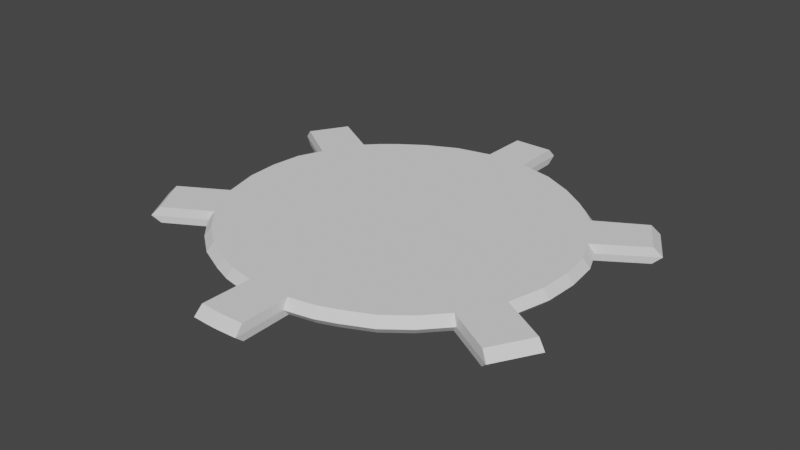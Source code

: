 # Source: sun.blend  (saved by Blender 2.92.15; exported with 4.5.12 LTS)
import bpy
from mathutils import Matrix  # noqa: F401  (used for matrix-valued properties, if any)

bpy.ops.wm.read_factory_settings(use_empty=True)
scene = bpy.context.scene
scene.name = 'Scene'

# ---- collections
col_collection = bpy.data.collections.new('Collection'); scene.collection.children.link(col_collection)

# ---- world
world_world = bpy.data.worlds.new('World'); scene.world = world_world
world_world.use_nodes = True; world_world.node_tree.nodes.clear()
_N = world_world.node_tree.nodes; _L = world_world.node_tree.links
n0 = _N.new('ShaderNodeOutputWorld'); n0.name = 'World Output'; n0.location = (300, 300)
n1 = _N.new('ShaderNodeBackground'); n1.name = 'Background'; n1.location = (10, 300)
n1.inputs[0].default_value = (0.05088, 0.05088, 0.05088, 1.0)
_L.new(n1.outputs[0], n0.inputs[0])
n0.is_active_output = True
world_world.color = (0.05088, 0.05088, 0.05088)
world_world.use_sun_shadow = False
world_world.sun_shadow_jitter_overblur = 0.0

# ---- meshes
me_sunmesh = bpy.data.meshes.new('SunMesh')
me_sunmesh.from_pydata([(0.01799, -0.9879, 0.0), (0.8339, 0.597, 0.0), (0.8378, -0.5763, 0.0), (0.003946, 0.9837, 0.0), (0.7826, 0.03796, 0.0), (0.3011, -0.7012, 0.0), (0.3893, 0.6601, 0.0), (0.7194, 0.2938, 0.0), (0.5339, -0.5598, 0.0), (0.09402, 0.7627, 0.0), (0.7313, -0.2731, 0.0), (0.09982, -0.7557, 0.0), (0.5662, 0.5299, 0.0), (0.9325, 0.4316, 0.0), (0.6286, -0.4576, 0.0), (0.09042, 0.9837, 0.0), (0.7747, -0.1077, 0.0), (0.2182, -0.7324, 0.0), (0.4995, 0.5851, 0.0), (0.7668, 0.1797, 0.0), (0.4274, -0.6423, 0.0), (0.2515, 0.7272, 0.0), (0.9444, -0.3951, 0.0), (0.1038, -0.9843, 0.0), (0.6211, 0.4746, 0.0), (-0.01799, -0.9879, 0.0), (-0.8339, 0.597, 0.0), (-0.8378, -0.5763, 0.0), (-0.003946, 0.9837, 0.0), (-0.7826, 0.03796, 0.0), (-0.3011, -0.7012, 0.0), (-0.3893, 0.6601, 0.0), (-0.7194, 0.2938, 0.0), (-0.5339, -0.5598, 0.0), (-0.09402, 0.7627, 0.0), (-0.7313, -0.2731, 0.0), (-0.09982, -0.7557, 0.0), (-0.5662, 0.5299, 0.0), (-0.9325, 0.4316, 0.0), (-0.6286, -0.4576, 0.0), (-0.09042, 0.9837, 0.0), (-0.7747, -0.1077, 0.0), (-0.2182, -0.7324, 0.0), (-0.4995, 0.5851, 0.0), (-0.7668, 0.1797, 0.0), (-0.4274, -0.6423, 0.0), (-0.2515, 0.7272, 0.0), (-0.9444, -0.3951, 0.0), (-0.1038, -0.9843, 0.0), (-0.6211, 0.4746, 0.0), (0.01732, -0.9506, 0.03885), (0.8025, 0.5746, 0.03885), (0.8063, -0.5545, 0.03885), (0.003798, 0.9468, 0.03885), (0.7531, 0.03664, 0.03885), (0.2898, -0.6747, 0.03885), (0.3747, 0.6354, 0.03885), (0.6924, 0.2828, 0.03885), (0.5139, -0.5386, 0.03885), (0.09048, 0.7341, 0.03885), (0.7038, -0.2627, 0.03885), (0.09607, -0.7272, 0.03885), (0.5449, 0.5101, 0.03885), (0.8975, 0.4154, 0.03885), (0.605, -0.4402, 0.03885), (0.08702, 0.9468, 0.03885), (0.7455, -0.1036, 0.03885), (0.21, -0.7048, 0.03885), (0.4807, 0.5632, 0.03885), (0.7379, 0.173, 0.03885), (0.4113, -0.6181, 0.03885), (0.2421, 0.7, 0.03885), (0.9088, -0.3801, 0.03885), (0.09987, -0.9472, 0.03885), (0.5977, 0.4569, 0.03885), (-0.01732, -0.9506, 0.03885), (-0.8025, 0.5746, 0.03885), (-0.8063, -0.5545, 0.03885), (-0.003798, 0.9468, 0.03885), (-0.7531, 0.03664, 0.03885), (-0.2898, -0.6747, 0.03885), (-0.3747, 0.6354, 0.03885), (-0.6924, 0.2828, 0.03885), (-0.5139, -0.5386, 0.03885), (-0.09048, 0.7341, 0.03885), (-0.7038, -0.2627, 0.03885), (-0.09607, -0.7272, 0.03885), (-0.5449, 0.5101, 0.03885), (-0.8975, 0.4154, 0.03885), (-0.605, -0.4402, 0.03885), (-0.08702, 0.9468, 0.03885), (-0.7455, -0.1036, 0.03885), (-0.21, -0.7048, 0.03885), (-0.4807, 0.5632, 0.03885), (-0.7379, 0.173, 0.03885), (-0.4113, -0.6181, 0.03885), (-0.2421, 0.7, 0.03885), (-0.9088, -0.3801, 0.03885), (-0.09987, -0.9472, 0.03885), (-0.5977, 0.4569, 0.03885), (0.8975, 0.4154, -0.03216), (0.8025, 0.5746, -0.03216), (0.605, -0.4402, -0.03216), (0.8063, -0.5545, -0.03216), (0.08702, 0.9468, -0.03216), (0.003798, 0.9468, -0.03216), (0.7455, -0.1036, -0.03216), (0.7531, 0.03664, -0.03216), (0.21, -0.7048, -0.03216), (0.2898, -0.6747, -0.03216), (0.4807, 0.5632, -0.03216), (0.3747, 0.6354, -0.03216), (0.7379, 0.173, -0.03216), (0.6924, 0.2828, -0.03216), (0.4113, -0.6181, -0.03216), (0.5139, -0.5386, -0.03216), (0.2421, 0.7, -0.03216), (0.09048, 0.7341, -0.03216), (0.9088, -0.3801, -0.03216), (0.7038, -0.2627, -0.03216), (0.09987, -0.9472, -0.03216), (0.09607, -0.7272, -0.03216), (0.5977, 0.4569, -0.03216), (0.5449, 0.5101, -0.03216), (0.01732, -0.9506, -0.03216), (-0.8975, 0.4154, -0.03216), (-0.8025, 0.5746, -0.03216), (-0.605, -0.4402, -0.03216), (-0.8063, -0.5545, -0.03216), (-0.08702, 0.9468, -0.03216), (-0.003798, 0.9468, -0.03216), (-0.7455, -0.1036, -0.03216), (-0.7531, 0.03664, -0.03216), (-0.21, -0.7048, -0.03216), (-0.2898, -0.6747, -0.03216), (-0.4807, 0.5632, -0.03216), (-0.3747, 0.6354, -0.03216), (-0.7379, 0.173, -0.03216), (-0.6924, 0.2828, -0.03216), (-0.4113, -0.6181, -0.03216), (-0.5139, -0.5386, -0.03216), (-0.2421, 0.7, -0.03216), (-0.09048, 0.7341, -0.03216), (-0.9088, -0.3801, -0.03216), (-0.7038, -0.2627, -0.03216), (-0.09987, -0.9472, -0.03216), (-0.09607, -0.7272, -0.03216), (-0.5977, 0.4569, -0.03216), (-0.5449, 0.5101, -0.03216), (-0.01732, -0.9506, -0.03216)], [], [(19, 112, 113, 7), (63, 51, 74, 62, 68, 56, 71, 59, 65, 53, 78, 90, 84, 96, 81, 93, 87, 99, 76, 88, 82, 94, 79, 91, 85, 97, 77, 89, 83, 95, 80, 92, 86, 98, 75, 50, 73, 61, 67, 55, 70, 58, 64, 52, 72, 60, 66, 54, 69, 57), (7, 57, 69, 19), (47, 97, 85, 35), (21, 71, 56, 6), (26, 76, 99, 49), (8, 58, 70, 20), (48, 98, 86, 36), (22, 72, 52, 2), (28, 78, 53, 3), (9, 59, 71, 21), (49, 99, 87, 37), (23, 73, 50, 0), (0, 50, 75, 25), (10, 60, 72, 22), (32, 82, 88, 38), (24, 74, 51, 1), (11, 61, 73, 23), (33, 83, 89, 39), (38, 88, 76, 26), (12, 62, 74, 24), (34, 84, 90, 40), (39, 89, 77, 27), (13, 63, 57, 7), (35, 85, 91, 41), (40, 90, 78, 28), (14, 64, 58, 8), (36, 86, 92, 42), (1, 51, 63, 13), (41, 91, 79, 29), (15, 65, 59, 9), (37, 87, 93, 43), (2, 52, 64, 14), (42, 92, 80, 30), (16, 66, 60, 10), (29, 79, 94, 44), (3, 53, 65, 15), (43, 93, 81, 31), (17, 67, 61, 11), (30, 80, 95, 45), (4, 54, 66, 16), (44, 94, 82, 32), (18, 68, 62, 12), (31, 81, 96, 46), (5, 55, 67, 17), (45, 95, 83, 33), (19, 69, 54, 4), (27, 77, 97, 47), (6, 56, 68, 18), (46, 96, 84, 34), (20, 70, 55, 5), (25, 75, 98, 48), (100, 113, 112, 107, 106, 119, 118, 103, 102, 115, 114, 109, 108, 121, 120, 124, 149, 145, 146, 133, 134, 139, 140, 127, 128, 143, 144, 131, 132, 137, 138, 125, 126, 147, 148, 135, 136, 141, 142, 129, 130, 105, 104, 117, 116, 111, 110, 123, 122, 101), (35, 144, 143, 47), (6, 111, 116, 21), (49, 147, 126, 26), (20, 114, 115, 8), (36, 146, 145, 48), (2, 103, 118, 22), (3, 105, 130, 28), (21, 116, 117, 9), (37, 148, 147, 49), (0, 124, 120, 23), (25, 149, 124, 0), (22, 118, 119, 10), (38, 125, 138, 32), (1, 101, 122, 24), (23, 120, 121, 11), (39, 127, 140, 33), (26, 126, 125, 38), (24, 122, 123, 12), (40, 129, 142, 34), (27, 128, 127, 39), (7, 113, 100, 13), (41, 131, 144, 35), (28, 130, 129, 40), (8, 115, 102, 14), (42, 133, 146, 36), (13, 100, 101, 1), (29, 132, 131, 41), (9, 117, 104, 15), (43, 135, 148, 37), (14, 102, 103, 2), (30, 134, 133, 42), (10, 119, 106, 16), (44, 137, 132, 29), (15, 104, 105, 3), (31, 136, 135, 43), (11, 121, 108, 17), (45, 139, 134, 30), (16, 106, 107, 4), (32, 138, 137, 44), (12, 123, 110, 18), (46, 141, 136, 31), (17, 108, 109, 5), (33, 140, 139, 45), (4, 107, 112, 19), (47, 143, 128, 27), (18, 110, 111, 6), (34, 142, 141, 46), (5, 109, 114, 20), (48, 145, 149, 25)])
_uv = me_sunmesh.uv_layers.new(name='UVMap')
_uv.uv.foreach_set('vector', [0.0, 0.0, 0.0, 0.0, 0.0, 0.0, 0.0, 0.0, 0.0, 0.0, 0.0, 0.0, 0.0, 0.0, 0.0, 0.0, 0.0, 0.0, 0.0, 0.0, 0.0, 0.0, 0.0, 0.0, 0.0, 0.0, 0.0, 0.0, 0.0, 0.0, 0.0, 0.0, 0.0, 0.0, 0.0, 0.0, 0.0, 0.0, 0.0, 0.0, 0.0, 0.0, 0.0, 0.0, 0.0, 0.0, 0.0, 0.0, 0.0, 0.0, 0.0, 0.0, 0.0, 0.0, 0.0, 0.0, 0.0, 0.0, 0.0, 0.0, 0.0, 0.0, 0.0, 0.0, 0.0, 0.0, 0.0, 0.0, 0.0, 0.0, 0.0, 0.0, 0.0, 0.0, 0.0, 0.0, 0.0, 0.0, 0.0, 0.0, 0.0, 0.0, 0.0, 0.0, 0.0, 0.0, 0.0, 0.0, 0.0, 0.0, 0.0, 0.0, 0.0, 0.0, 0.0, 0.0, 0.0, 0.0, 0.0, 0.0, 0.0, 0.0, 0.0, 0.0, 0.0, 0.0, 0.0, 0.0, 0.0, 0.0, 0.0, 0.0, 0.0, 0.0, 0.0, 0.0, 0.0, 0.0, 0.0, 0.0, 0.0, 0.0, 0.0, 0.0, 0.0, 0.0, 0.0, 0.0, 0.0, 0.0, 0.0, 0.0, 0.0, 0.0, 0.0, 0.0, 0.0, 0.0, 0.0, 0.0, 0.0, 0.0, 0.0, 0.0, 0.0, 0.0, 0.0, 0.0, 0.0, 0.0, 0.0, 0.0, 0.0, 0.0, 0.0, 0.0, 0.0, 0.0, 0.0, 0.0, 0.0, 0.0, 0.0, 0.0, 0.0, 0.0, 0.0, 0.0, 0.0, 0.0, 0.0, 0.0, 0.0, 0.0, 0.0, 0.0, 0.0, 0.0, 0.0, 0.0, 0.0, 0.0, 0.0, 0.0, 0.0, 0.0, 0.0, 0.0, 0.0, 0.0, 0.0, 0.0, 0.0, 0.0, 0.0, 0.0, 0.0, 0.0, 0.0, 0.0, 0.0, 0.0, 0.0, 0.0, 0.0, 0.0, 0.0, 0.0, 0.0, 0.0, 0.0, 0.0, 0.0, 0.0, 0.0, 0.0, 0.0, 0.0, 0.0, 0.0, 0.0, 0.0, 0.0, 0.0, 0.0, 0.0, 0.0, 0.0, 0.0, 0.0, 0.0, 0.0, 0.0, 0.0, 0.0, 0.0, 0.0, 0.0, 0.0, 0.0, 0.0, 0.0, 0.0, 0.0, 0.0, 0.0, 0.0, 0.0, 0.0, 0.0, 0.0, 0.0, 0.0, 0.0, 0.0, 0.0, 0.0, 0.0, 0.0, 0.0, 0.0, 0.0, 0.0, 0.0, 0.0, 0.0, 0.0, 0.0, 0.0, 0.0, 0.0, 0.0, 0.0, 0.0, 0.0, 0.0, 0.0, 0.0, 0.0, 0.0, 0.0, 0.0, 0.0, 0.0, 0.0, 0.0, 0.0, 0.0, 0.0, 0.0, 0.0, 0.0, 0.0, 0.0, 0.0, 0.0, 0.0, 0.0, 0.0, 0.0, 0.0, 0.0, 0.0, 0.0, 0.0, 0.0, 0.0, 0.0, 0.0, 0.0, 0.0, 0.0, 0.0, 0.0, 0.0, 0.0, 0.0, 0.0, 0.0, 0.0, 0.0, 0.0, 0.0, 0.0, 0.0, 0.0, 0.0, 0.0, 0.0, 0.0, 0.0, 0.0, 0.0, 0.0, 0.0, 0.0, 0.0, 0.0, 0.0, 0.0, 0.0, 0.0, 0.0, 0.0, 0.0, 0.0, 0.0, 0.0, 0.0, 0.0, 0.0, 0.0, 0.0, 0.0, 0.0, 0.0, 0.0, 0.0, 0.0, 0.0, 0.0, 0.0, 0.0, 0.0, 0.0, 0.0, 0.0, 0.0, 0.0, 0.0, 0.0, 0.0, 0.0, 0.0, 0.0, 0.0, 0.0, 0.0, 0.0, 0.0, 0.0, 0.0, 0.0, 0.0, 0.0, 0.0, 0.0, 0.0, 0.0, 0.0, 0.0, 0.0, 0.0, 0.0, 0.0, 0.0, 0.0, 0.0, 0.0, 0.0, 0.0, 0.0, 0.0, 0.0, 0.0, 0.0, 0.0, 0.0, 0.0, 0.0, 0.0, 0.0, 0.0, 0.0, 0.0, 0.0, 0.0, 0.0, 0.0, 0.0, 0.0, 0.0, 0.0, 0.0, 0.0, 0.0, 0.0, 0.0, 0.0, 0.0, 0.0, 0.0, 0.0, 0.0, 0.0, 0.0, 0.0, 0.0, 0.0, 0.0, 0.0, 0.0, 0.0, 0.0, 0.0, 0.0, 0.0, 0.0, 0.0, 0.0, 0.0, 0.0, 0.0, 0.0, 0.0, 0.0, 0.0, 0.0, 0.0, 0.0, 0.0, 0.0, 0.0, 0.0, 0.0, 0.0, 0.0, 0.0, 0.0, 0.0, 0.0, 0.0, 0.0, 0.0, 0.0, 0.0, 0.0, 0.0, 0.0, 0.0, 0.0, 0.0, 0.0, 0.0, 0.0, 0.0, 0.0, 0.0, 0.0, 0.0, 0.0, 0.0, 0.0, 0.0, 0.0, 0.0, 0.0, 0.0, 0.0, 0.0, 0.0, 0.0, 0.0, 0.0, 0.0, 0.0, 0.0, 0.0, 0.0, 0.0, 0.0, 0.0, 0.0, 0.0, 0.0, 0.0, 0.0, 0.0, 0.0, 0.0, 0.0, 0.0, 0.0, 0.0, 0.0, 0.0, 0.0, 0.0, 0.0, 0.0, 0.0, 0.0, 0.0, 0.0, 0.0, 0.0, 0.0, 0.0, 0.0, 0.0, 0.0, 0.0, 0.0, 0.0, 0.0, 0.0, 0.0, 0.0, 0.0, 0.0, 0.0, 0.0, 0.0, 0.0, 0.0, 0.0, 0.0, 0.0, 0.0, 0.0, 0.0, 0.0, 0.0, 0.0, 0.0, 0.0, 0.0, 0.0, 0.0, 0.0, 0.0, 0.0, 0.0, 0.0, 0.0, 0.0, 0.0, 0.0, 0.0, 0.0, 0.0, 0.0, 0.0, 0.0, 0.0, 0.0, 0.0, 0.0, 0.0, 0.0, 0.0, 0.0, 0.0, 0.0, 0.0, 0.0, 0.0, 0.0, 0.0, 0.0, 0.0, 0.0, 0.0, 0.0, 0.0, 0.0, 0.0, 0.0, 0.0, 0.0, 0.0, 0.0, 0.0, 0.0, 0.0, 0.0, 0.0, 0.0, 0.0, 0.0, 0.0, 0.0, 0.0, 0.0, 0.0, 0.0, 0.0, 0.0, 0.0, 0.0, 0.0, 0.0, 0.0, 0.0, 0.0, 0.0, 0.0, 0.0, 0.0, 0.0, 0.0, 0.0, 0.0, 0.0, 0.0, 0.0, 0.0, 0.0, 0.0, 0.0, 0.0, 0.0, 0.0, 0.0, 0.0, 0.0, 0.0, 0.0, 0.0, 0.0, 0.0, 0.0, 0.0, 0.0, 0.0, 0.0, 0.0, 0.0, 0.0, 0.0, 0.0, 0.0, 0.0, 0.0, 0.0, 0.0, 0.0, 0.0, 0.0, 0.0, 0.0, 0.0, 0.0, 0.0, 0.0, 0.0, 0.0, 0.0, 0.0, 0.0, 0.0, 0.0, 0.0, 0.0, 0.0, 0.0, 0.0, 0.0, 0.0, 0.0, 0.0, 0.0, 0.0, 0.0, 0.0, 0.0, 0.0, 0.0, 0.0, 0.0, 0.0, 0.0, 0.0, 0.0, 0.0, 0.0, 0.0, 0.0, 0.0, 0.0, 0.0, 0.0, 0.0, 0.0, 0.0, 0.0, 0.0, 0.0, 0.0, 0.0, 0.0, 0.0, 0.0, 0.0, 0.0, 0.0, 0.0, 0.0, 0.0, 0.0, 0.0, 0.0, 0.0, 0.0, 0.0, 0.0, 0.0, 0.0, 0.0, 0.0, 0.0, 0.0, 0.0, 0.0, 0.0, 0.0, 0.0, 0.0, 0.0, 0.0, 0.0, 0.0, 0.0, 0.0, 0.0, 0.0, 0.0, 0.0, 0.0, 0.0, 0.0, 0.0, 0.0, 0.0, 0.0, 0.0, 0.0, 0.0, 0.0, 0.0, 0.0, 0.0, 0.0, 0.0, 0.0, 0.0, 0.0, 0.0, 0.0, 0.0, 0.0, 0.0, 0.0, 0.0, 0.0, 0.0, 0.0, 0.0, 0.0, 0.0, 0.0, 0.0, 0.0, 0.0, 0.0, 0.0, 0.0, 0.0, 0.0, 0.0, 0.0, 0.0, 0.0, 0.0, 0.0, 0.0, 0.0, 0.0, 0.0, 0.0, 0.0, 0.0, 0.0, 0.0, 0.0, 0.0, 0.0, 0.0, 0.0, 0.0, 0.0, 0.0, 0.0, 0.0, 0.0, 0.0, 0.0, 0.0, 0.0, 0.0, 0.0, 0.0, 0.0, 0.0, 0.0, 0.0, 0.0, 0.0, 0.0, 0.0, 0.0, 0.0, 0.0, 0.0, 0.0, 0.0, 0.0, 0.0, 0.0, 0.0, 0.0, 0.0, 0.0, 0.0, 0.0, 0.0, 0.0, 0.0, 0.0, 0.0, 0.0, 0.0, 0.0, 0.0, 0.0, 0.0, 0.0, 0.0, 0.0, 0.0, 0.0, 0.0, 0.0, 0.0, 0.0, 0.0, 0.0, 0.0, 0.0, 0.0, 0.0, 0.0, 0.0, 0.0, 0.0, 0.0, 0.0, 0.0, 0.0, 0.0, 0.0, 0.0, 0.0, 0.0, 0.0, 0.0, 0.0, 0.0, 0.0, 0.0, 0.0, 0.0, 0.0, 0.0, 0.0, 0.0, 0.0, 0.0, 0.0, 0.0, 0.0, 0.0, 0.0, 0.0, 0.0, 0.0, 0.0, 0.0, 0.0, 0.0, 0.0, 0.0, 0.0, 0.0, 0.0, 0.0, 0.0, 0.0, 0.0, 0.0, 0.0, 0.0, 0.0, 0.0, 0.0, 0.0, 0.0, 0.0, 0.0, 0.0, 0.0, 0.0, 0.0, 0.0, 0.0, 0.0, 0.0, 0.0, 0.0, 0.0, 0.0, 0.0, 0.0, 0.0, 0.0, 0.0, 0.0, 0.0, 0.0, 0.0, 0.0, 0.0, 0.0, 0.0, 0.0, 0.0, 0.0, 0.0, 0.0, 0.0, 0.0, 0.0, 0.0, 0.0, 0.0, 0.0, 0.0, 0.0, 0.0, 0.0, 0.0, 0.0, 0.0, 0.0, 0.0, 0.0, 0.0, 0.0, 0.0, 0.0])
me_sunmesh.use_remesh_fix_poles = True
me_sunmesh.use_remesh_preserve_attributes = False
me_sunmesh.use_mirror_vertex_groups = False
me_sunmesh.update()

# ---- objects
ob_sunobject = bpy.data.objects.new('SunObject', me_sunmesh)

# ---- transforms, parenting, visibility, modifiers, constraints
ob_sunobject.location = (0.0, 0.0, 0.0)
ob_sunobject.lineart.crease_threshold = 0.0

# ---- collection membership
col_collection.objects.link(ob_sunobject)

# ---- scene / render settings (as saved in the file)
scene.frame_start = 1; scene.frame_end = 250; scene.frame_set(1)
scene.render.engine = 'BLENDER_EEVEE_NEXT'
scene.cycles.use_denoising = False
scene.cycles.samples = 128
scene.cycles.sampling_pattern = 'TABULATED_SOBOL'
scene.cycles.use_adaptive_sampling = False
scene.cycles.use_light_tree = False
scene.view_settings.view_transform = 'Filmic'
bpy.context.view_layer.update()

# ---- added for rendering (the .blend has no active camera and no usable light): camera, sun
cam_auto = bpy.data.cameras.new('AutoCamera')
cam_auto.lens = 50.0
cam_auto.sensor_width = 36.0
cam_auto.clip_end = 1000.0
ob_auto_camera = bpy.data.objects.new('AutoCamera', cam_auto)
scene.collection.objects.link(ob_auto_camera)
ob_auto_camera.location = (2.52697, -3.03445, 2.02492)
ob_auto_camera.rotation_euler = (1.09748, -7.21219e-08, 0.694738)
scene.camera = ob_auto_camera
light_auto_sun = bpy.data.lights.new('AutoSun', 'SUN')
light_auto_sun.energy = 3.0
light_auto_sun.angle = 0.0523599
ob_auto_sun = bpy.data.objects.new('AutoSun', light_auto_sun)
scene.collection.objects.link(ob_auto_sun)
ob_auto_sun.rotation_euler = (0.872665, 0.174533, 0.523599)
bpy.context.view_layer.update()
